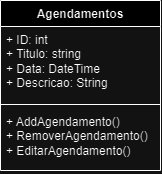

The diagram above was exported from draw.io. Its source (the exported page's mxGraphModel, read from the mxfile embedded in the PNG):
<mxGraphModel dx="555" dy="918" grid="1" gridSize="10" guides="1" tooltips="1" connect="1" arrows="1" fold="1" page="1" pageScale="1" pageWidth="827" pageHeight="1169" math="0" shadow="0">
  <root>
    <mxCell id="0" />
    <mxCell id="1" parent="0" />
    <mxCell id="sNSSFo8A8tXKxQtSJhps-14" value="Agendamentos" style="swimlane;fontStyle=1;align=center;verticalAlign=top;childLayout=stackLayout;horizontal=1;startSize=26;horizontalStack=0;resizeParent=1;resizeParentMax=0;resizeLast=0;collapsible=1;marginBottom=0;whiteSpace=wrap;html=1;" vertex="1" parent="1">
      <mxGeometry x="160" y="160" width="160" height="170" as="geometry" />
    </mxCell>
    <mxCell id="sNSSFo8A8tXKxQtSJhps-15" value="+ ID: int&lt;br&gt;+ Titulo: string&lt;br&gt;+ Data: DateTime&lt;br&gt;+ Descricao: String" style="text;strokeColor=none;fillColor=none;align=left;verticalAlign=top;spacingLeft=4;spacingRight=4;overflow=hidden;rotatable=0;points=[[0,0.5],[1,0.5]];portConstraint=eastwest;whiteSpace=wrap;html=1;" vertex="1" parent="sNSSFo8A8tXKxQtSJhps-14">
      <mxGeometry y="26" width="160" height="74" as="geometry" />
    </mxCell>
    <mxCell id="sNSSFo8A8tXKxQtSJhps-16" value="" style="line;strokeWidth=1;fillColor=none;align=left;verticalAlign=middle;spacingTop=-1;spacingLeft=3;spacingRight=3;rotatable=0;labelPosition=right;points=[];portConstraint=eastwest;strokeColor=inherit;" vertex="1" parent="sNSSFo8A8tXKxQtSJhps-14">
      <mxGeometry y="100" width="160" height="8" as="geometry" />
    </mxCell>
    <mxCell id="sNSSFo8A8tXKxQtSJhps-17" value="+ AddAgendamento()&lt;br&gt;+ RemoverAgendamento()&lt;br&gt;+ EditarAgendamento()" style="text;strokeColor=none;fillColor=none;align=left;verticalAlign=top;spacingLeft=4;spacingRight=4;overflow=hidden;rotatable=0;points=[[0,0.5],[1,0.5]];portConstraint=eastwest;whiteSpace=wrap;html=1;" vertex="1" parent="sNSSFo8A8tXKxQtSJhps-14">
      <mxGeometry y="108" width="160" height="62" as="geometry" />
    </mxCell>
  </root>
</mxGraphModel>